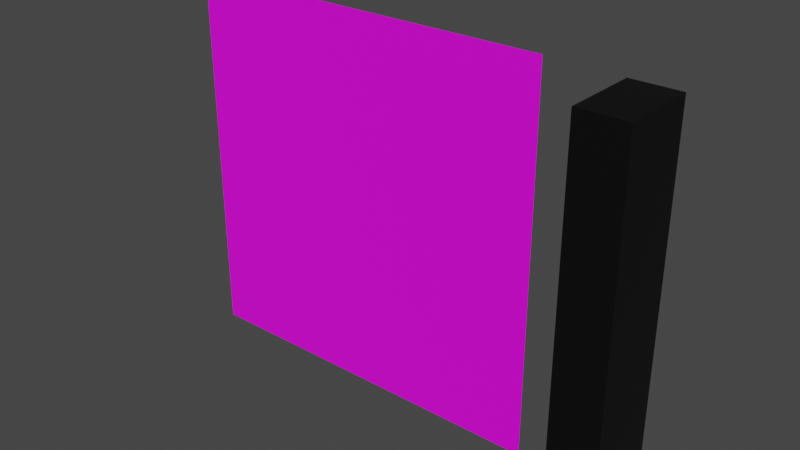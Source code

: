 # Source: 1_Relogio.blend  (saved by Blender 2.83.19; exported with 4.5.12 LTS)
import bpy
from mathutils import Matrix  # noqa: F401  (used for matrix-valued properties, if any)

bpy.ops.wm.read_factory_settings(use_empty=True)
scene = bpy.context.scene
scene.name = 'Scene'

# ---- collections
col_collection = bpy.data.collections.new('Collection'); scene.collection.children.link(col_collection)

# ---- images (referenced by path relative to the original .blend; pixels are not part of the script)
import os
ASSET_DIR = os.environ.get("B2B_ASSET_DIR", "")  # directory of the original .blend (textures are referenced by path, not embedded)
HERE = os.path.dirname(os.path.abspath(__file__))  # packed textures are extracted next to this script under _unpacked/

def load_image(name, relpath, width, height, colorspace="sRGB"):
    """Load a texture the original file referenced (path relative to the .blend, or extracted next to this script)."""
    p = next((c for c in (os.path.join(HERE, relpath), os.path.join(ASSET_DIR, relpath)) if relpath and os.path.exists(c)), "")
    if p:
        img = bpy.data.images.load(p, check_existing=True)
        img.name = name
    else:  # same state as the original file: an image datablock whose file is absent (Cycles renders it pink)
        img = bpy.data.images.new(name, width, height)
        img.source = "FILE"
        img.filepath = "//" + (relpath or name)
    img.colorspace_settings.name = colorspace
    return img
img_clock_icon_128908_png = load_image('clock_icon_128908.png', 'clock_icon_128908.png', 1024, 1024, 'sRGB')

# ---- materials (node trees are filled in below, after node groups)
mat_relogio = bpy.data.materials.new('Relogio')
mat_relogio.use_transparent_shadow = False
mat_letreiro = bpy.data.materials.new('Letreiro')
mat_letreiro.use_transparent_shadow = False

# ---- material node trees
mat_relogio.use_nodes = True; mat_relogio.node_tree.nodes.clear()
_N = mat_relogio.node_tree.nodes; _L = mat_relogio.node_tree.links
n0 = _N.new('ShaderNodeOutputMaterial'); n0.name = 'Material Output'; n0.location = (300, 300)
n1 = _N.new('ShaderNodeBsdfPrincipled'); n1.name = 'Principled BSDF'; n1.location = (10, 300)
n1.distribution = 'GGX'
n1.subsurface_method = 'BURLEY'
n1.inputs[3].default_value = 1.45
n1.inputs[27].default_value = (0.0, 0.0, 0.0, 1.0)
n1.inputs[28].default_value = 1.0
n2 = _N.new('ShaderNodeTexImage'); n2.name = 'Image Texture'; n2.location = (-435, 220)
n2.image = img_clock_icon_128908_png
_L.new(n1.outputs[0], n0.inputs[0])
_L.new(n2.outputs[0], n1.inputs[0])
_L.new(n2.outputs[1], n1.inputs[4])
n0.is_active_output = True
mat_letreiro.use_nodes = True; mat_letreiro.node_tree.nodes.clear()
_N = mat_letreiro.node_tree.nodes; _L = mat_letreiro.node_tree.links
n0 = _N.new('ShaderNodeBsdfPrincipled'); n0.name = 'Principled BSDF'; n0.location = (10, 300)
n0.distribution = 'GGX'
n0.subsurface_method = 'BURLEY'
n0.inputs[0].default_value = (0.0, 0.0, 0.0, 1.0)
n0.inputs[3].default_value = 1.45
n0.inputs[27].default_value = (0.0, 0.0, 0.0, 1.0)
n0.inputs[28].default_value = 1.0
n1 = _N.new('ShaderNodeOutputMaterial'); n1.name = 'Material Output'; n1.location = (300, 300)
_L.new(n0.outputs[0], n1.inputs[0])
n1.is_active_output = True

# ---- world
world_world = bpy.data.worlds.new('World'); scene.world = world_world
world_world.use_nodes = True; world_world.node_tree.nodes.clear()
_N = world_world.node_tree.nodes; _L = world_world.node_tree.links
n0 = _N.new('ShaderNodeOutputWorld'); n0.name = 'World Output'; n0.location = (300, 300)
n1 = _N.new('ShaderNodeBackground'); n1.name = 'Background'; n1.location = (10, 300)
n1.inputs[0].default_value = (0.05088, 0.05088, 0.05088, 1.0)
_L.new(n1.outputs[0], n0.inputs[0])
n0.is_active_output = True
world_world.color = (0.05088, 0.05088, 0.05088)
world_world.use_sun_shadow = False
world_world.sun_shadow_jitter_overblur = 0.0

# ---- meshes
me_plane_001 = bpy.data.meshes.new('Plane.001')
me_plane_001.from_pydata([(-1.0, -1.0, 0.0), (1.0, -1.0, 0.0), (-1.0, 1.0, 0.0), (1.0, 1.0, 0.0), (1.533, 0.9102, 0.1955), (1.274, 0.9102, 0.1955), (1.274, -0.8935, 0.1955), (1.533, -0.8935, 0.1955), (1.533, 0.9102, -0.187), (1.274, 0.9102, -0.187), (1.274, -0.8935, -0.187), (1.533, -0.8935, -0.187)], [], [(0, 1, 3, 2), (6, 5, 4), (6, 4, 7), (10, 8, 9), (10, 11, 8), (6, 7, 11, 10), (7, 4, 8, 11), (4, 5, 9, 8), (5, 6, 10, 9)])
me_plane_001.polygons.foreach_set('material_index', [0, 1, 1, 1, 1, 1, 1, 1, 1])
_uv = me_plane_001.uv_layers.new(name='UVMap')
_uv.uv.foreach_set('vector', [0.0, 0.0, 1.0, 0.0, 1.0, 1.0, 0.0, 1.0, 0.6667, 0.0, 0.3333, 0.0, 0.0, 0.0, 0.6667, 0.0, 0.0, 0.0, 1.0, 0.0, 0.6667, 0.0, 0.0, 0.0, 0.3333, 0.0, 0.6667, 0.0, 1.0, 0.0, 0.0, 0.0, 0.6667, 0.0, 1.0, 0.0, 1.0, 0.0, 0.6667, 0.0, 1.0, 0.0, 0.0, 0.0, 0.0, 0.0, 1.0, 0.0, 0.0, 0.0, 0.3333, 0.0, 0.3333, 0.0, 0.0, 0.0, 0.3333, 0.0, 0.6667, 0.0, 0.6667, 0.0, 0.3333, 0.0])
me_plane_001.materials.append(mat_relogio)
me_plane_001.materials.append(mat_letreiro)
me_plane_001.use_remesh_fix_poles = True
me_plane_001.use_remesh_preserve_attributes = False
me_plane_001.use_mirror_vertex_groups = False
me_plane_001.update()

# ---- objects
ob_plane = bpy.data.objects.new('Plane', me_plane_001)

# ---- transforms, parenting, visibility, modifiers, constraints
ob_plane.location = (-0.2798, 0.07976, 0.3379)
ob_plane.rotation_euler = (1.571, 0.0, 0.0)
ob_plane.scale = (0.3781, 0.3781, 0.4081)
ob_plane.lineart.crease_threshold = 0.0

# ---- collection membership
col_collection.objects.link(ob_plane)

# ---- scene / render settings (as saved in the file)
scene.frame_start = 1; scene.frame_end = 250; scene.frame_set(1)
scene.render.engine = 'BLENDER_EEVEE_NEXT'
scene.cycles.use_denoising = False
scene.cycles.samples = 128
scene.cycles.sampling_pattern = 'TABULATED_SOBOL'
scene.cycles.use_adaptive_sampling = False
scene.cycles.use_light_tree = False
scene.view_settings.view_transform = 'Filmic'
bpy.context.view_layer.update()

# ---- added for rendering (the .blend has no active camera and no usable light): camera, sun
cam_auto = bpy.data.cameras.new('AutoCamera')
cam_auto.lens = 50.0
cam_auto.sensor_width = 36.0
cam_auto.clip_end = 1000.0
ob_auto_camera = bpy.data.objects.new('AutoCamera', cam_auto)
scene.collection.objects.link(ob_auto_camera)
ob_auto_camera.location = (0.959425, -1.28803, 1.24857)
ob_auto_camera.rotation_euler = (1.09748, -7.21219e-08, 0.694738)
scene.camera = ob_auto_camera
light_auto_sun = bpy.data.lights.new('AutoSun', 'SUN')
light_auto_sun.energy = 3.0
light_auto_sun.angle = 0.0523599
ob_auto_sun = bpy.data.objects.new('AutoSun', light_auto_sun)
scene.collection.objects.link(ob_auto_sun)
ob_auto_sun.rotation_euler = (0.872665, 0.174533, 0.523599)
bpy.context.view_layer.update()
